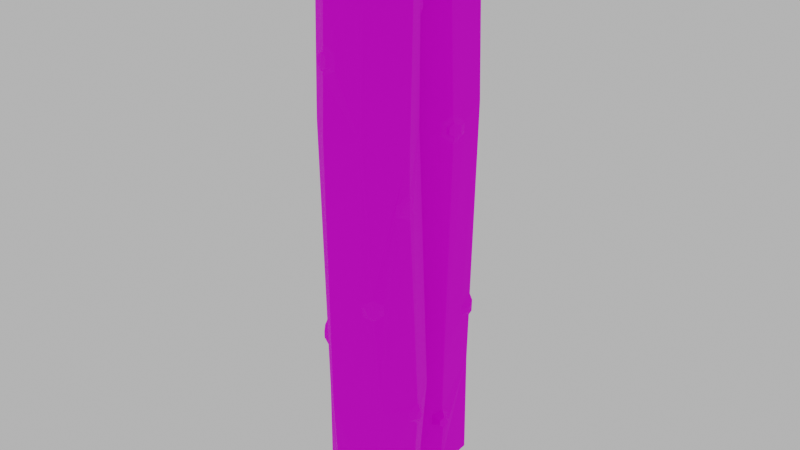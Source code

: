 # Source: Modular_Wood_Log_Columns_Joint.blend  (saved by Blender 2.92.15; exported with 4.5.12 LTS)
import bpy
from mathutils import Matrix  # noqa: F401  (used for matrix-valued properties, if any)

bpy.ops.wm.read_factory_settings(use_empty=True)
scene = bpy.context.scene
scene.name = 'Scene'

# ---- collections
col_collection = bpy.data.collections.new('Collection'); scene.collection.children.link(col_collection)

# ---- images (referenced by path relative to the original .blend; pixels are not part of the script)
import os
ASSET_DIR = os.environ.get("B2B_ASSET_DIR", "")  # directory of the original .blend (textures are referenced by path, not embedded)
HERE = os.path.dirname(os.path.abspath(__file__))  # packed textures are extracted next to this script under _unpacked/

def load_image(name, relpath, width, height, colorspace="sRGB"):
    """Load a texture the original file referenced (path relative to the .blend, or extracted next to this script)."""
    p = next((c for c in (os.path.join(HERE, relpath), os.path.join(ASSET_DIR, relpath)) if relpath and os.path.exists(c)), "")
    if p:
        img = bpy.data.images.load(p, check_existing=True)
        img.name = name
    else:  # same state as the original file: an image datablock whose file is absent (Cycles renders it pink)
        img = bpy.data.images.new(name, width, height)
        img.source = "FILE"
        img.filepath = "//" + (relpath or name)
    img.colorspace_settings.name = colorspace
    return img
img_922f145fcca2d4dd87186af3a90c8d3a_jpg = load_image('922f145fcca2d4dd87186af3a90c8d3a.jpg', '922f145fcca2d4dd87186af3a90c8d3a.jpg', 1024, 1024, 'sRGB')
img_mytree_pinus_rings_png_001 = load_image('MyTree_Pinus_Rings.png.001', 'MyTree_Pinus_Rings.png', 1024, 1024, 'sRGB')

# ---- materials (node trees are filled in below, after node groups)
mat_enviroment__tree_01_bark_001 = bpy.data.materials.new('[Enviroment] Tree_01_Bark.001')
mat_enviroment__tree_01_bark_001.use_transparent_shadow = False
mat_enviroment__tree_01_woodrings_001 = bpy.data.materials.new('[Enviroment] Tree_01_WoodRings.001')
mat_enviroment__tree_01_woodrings_001.use_transparent_shadow = False

# ---- material node trees
mat_enviroment__tree_01_bark_001.use_nodes = True; mat_enviroment__tree_01_bark_001.node_tree.nodes.clear()
_N = mat_enviroment__tree_01_bark_001.node_tree.nodes; _L = mat_enviroment__tree_01_bark_001.node_tree.links
n0 = _N.new('ShaderNodeBsdfPrincipled'); n0.name = 'Principled BSDF'; n0.location = (10, 300)
n0.distribution = 'GGX'
n0.subsurface_method = 'BURLEY'
n0.inputs[2].default_value = 1.0
n0.inputs[3].default_value = 1.45
n0.inputs[13].default_value = 0.1955
n0.inputs[19].default_value = 0.1239
n0.inputs[20].default_value = 1.0
n0.inputs[27].default_value = (0.0, 0.0, 0.0, 1.0)
n0.inputs[28].default_value = 1.0
n1 = _N.new('ShaderNodeOutputMaterial'); n1.name = 'Material Output'; n1.location = (300, 300)
n2 = _N.new('ShaderNodeTexImage'); n2.name = 'Image Texture'; n2.location = (-327, 296)
n2.image = img_922f145fcca2d4dd87186af3a90c8d3a_jpg
_L.new(n0.outputs[0], n1.inputs[0])
_L.new(n2.outputs[0], n0.inputs[0])
n1.is_active_output = True
mat_enviroment__tree_01_woodrings_001.use_nodes = True; mat_enviroment__tree_01_woodrings_001.node_tree.nodes.clear()
_N = mat_enviroment__tree_01_woodrings_001.node_tree.nodes; _L = mat_enviroment__tree_01_woodrings_001.node_tree.links
n0 = _N.new('ShaderNodeBsdfPrincipled'); n0.name = 'Principled BSDF'; n0.location = (10, 300)
n0.distribution = 'GGX'
n0.subsurface_method = 'BURLEY'
n0.inputs[2].default_value = 1.0
n0.inputs[3].default_value = 1.45
n0.inputs[13].default_value = 0.0
n0.inputs[19].default_value = 0.25
n0.inputs[20].default_value = 0.5709
n0.inputs[27].default_value = (0.0, 0.0, 0.0, 1.0)
n0.inputs[28].default_value = 1.0
n1 = _N.new('ShaderNodeOutputMaterial'); n1.name = 'Material Output'; n1.location = (300, 300)
n2 = _N.new('ShaderNodeTexImage'); n2.name = 'Image Texture'; n2.location = (-381, 242)
n2.image = img_mytree_pinus_rings_png_001
_L.new(n0.outputs[0], n1.inputs[0])
_L.new(n2.outputs[0], n0.inputs[0])
n1.is_active_output = True

# ---- world
world_world = bpy.data.worlds.new('World'); scene.world = world_world
world_world.use_nodes = True; world_world.node_tree.nodes.clear()
_N = world_world.node_tree.nodes; _L = world_world.node_tree.links
n0 = _N.new('ShaderNodeOutputWorld'); n0.name = 'World Output'; n0.location = (300, 300)
n1 = _N.new('ShaderNodeBackground'); n1.name = 'Background'; n1.location = (10, 300)
n1.inputs[0].default_value = (0.5277, 0.5277, 0.5277, 1.0)
_L.new(n1.outputs[0], n0.inputs[0])
n0.is_active_output = True
world_world.color = (0.05088, 0.05088, 0.05088)
world_world.use_sun_shadow = False
world_world.sun_shadow_jitter_overblur = 0.0

# ---- meshes
me_circle_011 = bpy.data.meshes.new('Circle.011')
me_circle_011.from_pydata([(-0.1937, -0.3425, -2.392), (-0.038, -0.4844, -2.352), (0.2211, -0.4129, -2.331), (0.3059, -0.226, -2.333), (0.2179, -0.04143, -2.341), (-0.008883, 0.01034, -2.326), (-0.199, -0.1272, -2.348), (-0.2263, -0.3407, -0.8785), (-0.03327, -0.5022, -0.885), (0.1561, -0.4579, -0.8704), (0.2544, -0.2334, -0.9314), (0.1546, -0.04356, -0.9104), (-0.05666, -0.003997, -0.9066), (-0.2175, -0.1368, -0.8948), (-0.02048, -0.4789, -2.739), (-0.02554, -0.4849, -2.863), (0.03426, -0.4713, -2.827), (0.0368, -0.4684, -2.767), (-0.05908, -0.452, -2.779), (-0.06084, -0.4548, -2.829), (-0.2024, -0.1297, -2.745), (-0.1949, -0.1283, -2.628), (-0.2017, -0.179, -2.723), (-0.1985, -0.1813, -2.671), (-0.1529, -0.09277, -2.664), (-0.1552, -0.09198, -2.727), (0.3064, -0.229, -2.454), (0.2883, -0.1828, -2.423), (0.2899, -0.1833, -2.367), (0.2922, -0.27, -2.365), (0.2889, -0.2776, -2.426), (0.1905, -0.4327, -1.677), (0.1951, -0.4297, -1.794), (0.2206, -0.3814, -1.77), (0.2179, -0.3841, -1.71), (0.1309, -0.4517, -1.716), (0.1426, -0.447, -1.778), (-0.2031, -0.3405, -1.979), (-0.2013, -0.3406, -2.112), (-0.1591, -0.3839, -2.021), (-0.1552, -0.3869, -2.089), (-0.2048, -0.2707, -2.082), (-0.2062, -0.2614, -2.032), (-0.04874, -0.003922, -1.476), (-0.04276, -0.002221, -1.597), (-0.09374, -0.04076, -1.583), (-0.09006, -0.03822, -1.521), (0.01475, -0.008463, -1.508), (0.0264, -0.00908, -1.572), (0.2602, -0.237, -1.3), (0.2568, -0.2378, -1.163), (0.2412, -0.1881, -1.274), (0.2379, -0.1838, -1.201), (0.2328, -0.3069, -1.206), (0.2334, -0.3088, -1.265), (-0.2186, -0.1416, -1.043), (-0.1741, -0.09967, -1.002), (-0.1763, -0.1011, -0.9374), (-0.225, -0.2227, -0.9458), (-0.2238, -0.2211, -1.016), (0.1599, -0.04563, -0.2623), (0.1553, -0.04416, -0.3769), (0.101, -0.03124, -0.3), (0.09346, -0.02952, -0.3543), (0.1862, -0.08586, -0.3447), (0.1882, -0.08684, -0.2972), (-0.02805, -0.4876, -0.442), (-0.03138, -0.491, -0.5884), (0.03078, -0.4813, -0.4714), (0.03517, -0.484, -0.551), (-0.09527, -0.4404, -0.5551), (-0.09963, -0.435, -0.4882), (-0.03292, -0.4863, -0.4663), (0.009388, -0.4875, -0.4851), (0.01284, -0.4912, -0.5397), (-0.03529, -0.4903, -0.5643), (-0.07898, -0.4588, -0.5426), (-0.08199, -0.455, -0.4966), (-0.03576, -0.4929, -0.4743), (-0.005067, -0.5013, -0.492), (-0.002144, -0.5046, -0.5339), (-0.03784, -0.4965, -0.5565), (-0.07484, -0.4789, -0.5361), (-0.07721, -0.4761, -0.5011), (-0.2221, -0.144, -1.019), (-0.1965, -0.1132, -0.9922), (-0.1982, -0.114, -0.95), (-0.2219, -0.1386, -0.9224), (-0.2321, -0.194, -0.9557), (-0.231, -0.1931, -1.001), (-0.2263, -0.1426, -1.011), (-0.2108, -0.1166, -0.9882), (-0.2121, -0.1173, -0.9551), (-0.2263, -0.1382, -0.9316), (-0.2389, -0.1805, -0.9598), (-0.2379, -0.18, -0.9953), (0.1615, -0.03705, -0.2874), (0.1309, -0.02499, -0.3107), (0.1266, -0.02407, -0.3402), (0.1576, -0.03686, -0.3553), (0.1793, -0.05571, -0.3348), (0.1808, -0.05578, -0.3091), (0.2635, -0.2405, -1.277), (0.2576, -0.2101, -1.258), (0.2565, -0.2077, -1.215), (0.2619, -0.2407, -1.189), (0.2539, -0.2831, -1.218), (0.2543, -0.2843, -1.253), (0.1987, -0.4368, -1.772), (0.2167, -0.4145, -1.756), (0.2151, -0.4158, -1.724), (0.1956, -0.4391, -1.704), (0.1667, -0.4539, -1.727), (0.1721, -0.4508, -1.761), (-0.2168, -0.3443, -2.014), (-0.1996, -0.3692, -2.037), (-0.1979, -0.371, -2.07), (-0.2155, -0.3445, -2.085), (-0.2235, -0.311, -2.067), (-0.2248, -0.3071, -2.043), (-0.04949, 0.01581, -1.569), (-0.07337, 0.004278, -1.56), (-0.07143, 0.005211, -1.533), (-0.05322, 0.01425, -1.511), (-0.02337, 0.01785, -1.528), (-0.01857, 0.01876, -1.555), (0.3261, -0.2278, -2.425), (0.3214, -0.2048, -2.407), (0.321, -0.2049, -2.381), (0.3243, -0.2263, -2.363), (0.3223, -0.2491, -2.38), (0.3224, -0.2525, -2.409), (-0.02711, -0.5101, -2.832), (0.002843, -0.5097, -2.811), (0.004211, -0.5082, -2.784), (-0.0245, -0.5065, -2.767), (-0.04617, -0.4994, -2.789), (-0.04708, -0.5006, -2.812), (-0.2262, -0.1147, -2.717), (-0.2316, -0.1363, -2.704), (-0.2304, -0.1368, -2.682), (-0.2223, -0.114, -2.66), (-0.208, -0.0935, -2.679), (-0.2091, -0.09274, -2.706), (0.02878, -0.3335, 0.1159), (-0.04628, -0.1823, 0.1159), (-0.03885, -0.1678, 0.1159), (0.1305, -0.3292, 0.1159), (0.08246, -0.1449, 0.1159), (0.02041, -0.3453, -3.116), (0.1578, -0.3294, -3.106), (-0.05477, -0.1934, -3.121), (0.0946, -0.1754, -3.111), (0.05865, -0.1649, -3.113), (-0.06562, -0.1897, -3.118), (-0.1425, -0.3083, 0.07469), (-0.2028, -0.3369, 0.004872), (0.1308, -0.3932, 0.1025), (0.1742, -0.4439, 0.0359), (-0.01645, -0.4839, 0.0081), (0.001906, -0.4204, 0.08344), (-0.08943, -0.4259, 0.023), (-0.03766, -0.3893, 0.09148), (-0.1985, -0.2621, 0.01569), (-0.1377, -0.2292, 0.0861), (-0.1339, -0.15, 0.07005), (-0.1917, -0.1244, -0.01217), (-0.08522, -0.03359, 0.01419), (-0.0654, -0.09134, 0.08703), (-0.03605, -0.06614, 0.08007), (-0.04964, -0.003314, 0.005759), (0.1991, -0.3903, 0.0565), (0.1513, -0.3492, 0.1194), (0.2714, -0.2293, 0.01104), (0.2068, -0.2277, 0.08491), (0.1691, -0.04772, 0.02179), (0.1355, -0.1019, 0.09246), (0.1366, -0.04096, 0.03179), (0.1094, -0.09643, 0.1005), (-0.1405, -0.3128, -3.072), (-0.2028, -0.3369, -2.995), (-0.08943, -0.4259, -2.977), (-0.02099, -0.428, -3.087), (0.1367, -0.3771, -3.09), (0.1742, -0.4439, -2.964), (-0.01645, -0.4839, -2.992), (-0.02554, -0.4245, -3.09), (0.1991, -0.3903, -2.944), (0.1599, -0.3311, -3.105), (0.2069, -0.23, -3.056), (0.2714, -0.2293, -2.989), (-0.02939, -0.07191, -3.059), (-0.04964, -0.003314, -2.994), (0.2094, -0.1192, -2.982), (0.1606, -0.1348, -3.063), (0.1691, -0.04772, -2.978), (0.1524, -0.1187, -3.053), (0.0199, -0.01737, -2.985), (0.01034, -0.08217, -3.067), (-0.1985, -0.2621, -2.984), (-0.1463, -0.2542, -3.082), (-0.1917, -0.1244, -3.012), (-0.1559, -0.1597, -3.057), (-0.08522, -0.03359, -2.986), (-0.1045, -0.1246, -3.082)], [], [(4, 11, 10, 50, 52, 51, 49, 3), (8, 1, 2, 32, 36, 35, 31, 9), (6, 0, 38, 41, 42, 37, 7, 13, 58, 59, 55), (11, 4, 5, 44, 48, 47, 43, 12), (9, 31, 34, 33, 32, 2, 3, 49, 54, 53, 50, 10), (1, 8, 7, 37, 39, 40, 38, 0), (12, 43, 46, 45, 44, 5, 6, 55, 56, 57, 13), (64, 61, 99, 100), (71, 70, 76, 77), (55, 59, 89, 84), (54, 49, 102, 107), (36, 113, 112, 35), (46, 122, 121, 45), (41, 118, 119, 42), (24, 25, 143, 142), (16, 17, 134, 133), (27, 127, 126, 26), (77, 83, 78, 72), (69, 74, 75, 67), (68, 66, 72, 73), (71, 77, 72, 66), (70, 67, 75, 76), (69, 68, 73, 74), (81, 78, 83, 82), (75, 81, 82, 76), (74, 73, 79, 80), (76, 82, 83, 77), (74, 80, 81, 75), (73, 72, 78, 79), (84, 89, 95, 90), (58, 13, 87, 88), (56, 85, 86, 57), (58, 88, 89, 59), (57, 86, 87, 13), (56, 55, 84, 85), (90, 95, 94, 93), (88, 87, 93, 94), (85, 91, 92, 86), (88, 94, 95, 89), (86, 92, 93, 87), (85, 84, 90, 91), (96, 101, 100, 99), (62, 97, 98, 63), (64, 100, 101, 65), (61, 63, 98, 99), (62, 60, 96, 97), (65, 101, 96, 60), (102, 105, 106, 107), (53, 106, 105, 50), (52, 104, 103, 51), (53, 54, 107, 106), (52, 50, 105, 104), (51, 103, 102, 49), (108, 111, 112, 113), (34, 31, 111, 110), (32, 33, 109, 108), (32, 108, 113, 36), (35, 112, 111, 31), (34, 110, 109, 33), (117, 114, 119, 118), (38, 40, 116, 117), (39, 37, 114, 115), (42, 119, 114, 37), (38, 117, 118, 41), (39, 115, 116, 40), (120, 123, 124, 125), (47, 48, 125, 124), (46, 43, 123, 122), (44, 45, 121, 120), (44, 120, 125, 48), (47, 124, 123, 43), (126, 129, 130, 131), (30, 26, 126, 131), (29, 130, 129, 3), (28, 128, 127, 27), (29, 30, 131, 130), (28, 3, 129, 128), (132, 135, 136, 137), (18, 19, 137, 136), (17, 14, 135, 134), (16, 133, 132, 15), (19, 15, 132, 137), (18, 136, 135, 14), (138, 141, 142, 143), (23, 21, 141, 140), (20, 22, 139, 138), (20, 138, 143, 25), (24, 142, 141, 21), (23, 140, 139, 22), (111, 108, 109, 110), (117, 116, 115, 114), (129, 126, 127, 128), (135, 132, 133, 134), (141, 138, 139, 140), (123, 120, 121, 122), (105, 102, 103, 104), (90, 93, 92, 91), (99, 98, 97, 96), (81, 80, 79, 78), (164, 155, 162, 144, 145), (158, 9, 10, 173, 171), (156, 7, 8, 67, 70, 71, 66, 159, 161), (162, 160, 157, 172, 147, 144), (12, 13, 166, 167, 170), (168, 146, 148, 178, 169), (10, 11, 61, 64, 65, 60, 175, 173), (8, 9, 158, 159, 66, 68, 69, 67), (168, 165, 164, 145, 146), (60, 62, 63, 61, 11, 12, 170, 177, 175), (147, 172, 174, 176, 178, 148), (148, 146, 145, 144, 147), (151, 149, 182, 179, 200, 154), (29, 3, 2, 184, 187, 190, 26, 30), (2, 1, 14, 17, 16, 15, 185, 184), (150, 152, 194, 189, 188), (154, 200, 202, 204), (201, 20, 25, 24, 21, 6, 5, 192, 203), (195, 4, 3, 28, 27, 26, 190, 193), (151, 154, 204, 191, 198, 153), (149, 151, 153, 152, 150), (185, 15, 19, 18, 14, 1, 0, 180, 181), (197, 192, 5, 4, 195), (183, 186, 182, 149, 150, 188), (194, 152, 153, 198, 196), (161, 159, 160, 162), (159, 158, 157, 160), (156, 161, 162, 155), (166, 163, 164, 165), (155, 164, 163, 156), (170, 167, 168, 169), (167, 166, 165, 168), (171, 173, 174, 172), (173, 175, 176, 174), (175, 177, 178, 176), (158, 171, 172, 157), (177, 170, 169, 178), (13, 7, 156, 163, 166), (184, 185, 186, 183), (185, 181, 182, 186), (181, 180, 179, 182), (190, 187, 188, 189), (187, 184, 183, 188), (197, 195, 196, 198), (195, 193, 194, 196), (189, 194, 193, 190), (192, 197, 198, 191), (199, 201, 202, 200), (201, 203, 204, 202), (200, 179, 180, 199), (191, 204, 203, 192), (180, 0, 6, 21, 23, 22, 20, 201, 199)])
me_circle_011.polygons.foreach_set('material_index', [0, 0, 0, 0, 0, 0, 0, 1, 1, 1, 1, 1, 1, 1, 1, 1, 1, 1, 1, 1, 1, 1, 1, 1, 1, 1, 1, 1, 1, 1, 1, 1, 1, 1, 1, 1, 1, 1, 1, 1, 1, 1, 1, 1, 1, 1, 1, 1, 1, 1, 1, 1, 1, 1, 1, 1, 1, 1, 1, 1, 1, 1, 1, 1, 1, 1, 1, 1, 1, 1, 1, 1, 1, 1, 1, 1, 1, 1, 1, 1, 1, 1, 1, 1, 1, 1, 1, 1, 1, 1, 1, 1, 1, 1, 1, 1, 1, 1, 1, 1, 0, 0, 1, 0, 1, 0, 0, 1, 0, 1, 1, 1, 0, 0, 1, 1, 0, 0, 1, 1, 0, 0, 1, 1, 1, 1, 1, 1, 1, 1, 1, 1, 1, 1, 1, 1, 0, 1, 1, 1, 1, 1, 1, 1, 1, 1, 1, 1, 1, 1, 0])
_uv = me_circle_011.uv_layers.new(name='UVMap')
_uv.uv.foreach_set('vector', [0.7758, 1.6, 0.7758, -0.9208, 0.99, -0.9208, 0.99, -0.4931, 0.9289, -0.4439, 0.9341, -0.3496, 0.99, -0.3151, 0.99, 1.6, -0.1567, -0.9208, -0.1567, 1.599, -0.3953, 1.599, -0.3953, 0.6666, -0.3497, 0.6382, -0.3367, 0.5548, -0.3953, 0.4994, -0.3953, -0.9208, 0.3119, 1.599, 0.08166, 1.599, 0.08166, 1.166, 0.146, 1.119, 0.1568, 1.053, 0.08166, 0.9763, 0.08166, -0.9208, 0.3119, -0.9208, 0.2357, -0.8596, 0.236, -0.7675, 0.3119, -0.7257, 0.7758, -0.9208, 0.7758, 1.6, 0.5197, 1.6, 0.5197, 0.4149, 0.6003, 0.3786, 0.5896, 0.2927, 0.5197, 0.2449, 0.5197, -0.9208, -0.3953, -0.9208, -0.3953, 0.4994, -0.4568, 0.5465, -0.4605, 0.6276, -0.3953, 0.6666, -0.3953, 1.599, -0.638, 1.607, -0.638, -0.342, -0.5234, -0.3857, -0.5239, -0.4619, -0.638, -0.5188, -0.638, -0.9208, -0.1567, 1.599, -0.1567, -0.9208, 0.08166, -0.9208, 0.08166, 0.9763, 0.01296, 1.035, 0.00605, 1.127, 0.08166, 1.166, 0.08166, 1.599, 0.5197, -0.9208, 0.5197, 0.2449, 0.4688, 0.307, 0.4617, 0.3939, 0.5197, 0.4149, 0.5197, 1.6, 0.3119, 1.599, 0.3119, -0.7257, 0.3774, -0.7831, 0.3753, -0.8694, 0.3119, -0.9208, 0.4359, 0.4814, 0.4906, 0.4505, 0.4914, 0.4679, 0.4567, 0.4873, 0.4331, 0.5298, 0.4393, 0.4786, 0.4555, 0.4867, 0.4516, 0.5228, 0.4877, 0.4283, 0.5651, 0.4652, 0.5484, 0.4725, 0.4924, 0.4501, 0.4201, 0.4768, 0.4986, 0.4349, 0.4947, 0.4571, 0.4414, 0.4842, 0.3975, 0.4475, 0.4317, 0.4696, 0.4177, 0.5297, 0.3731, 0.5489, 0.6099, 0.5541, 0.5436, 0.5305, 0.5337, 0.4545, 0.591, 0.4089, 0.4169, 0.4782, 0.4436, 0.4898, 0.4384, 0.5176, 0.4078, 0.5279, 0.4069, 0.5363, 0.4071, 0.4602, 0.4402, 0.4762, 0.4408, 0.518, 0.5815, 0.4663, 0.5876, 0.5433, 0.5551, 0.5225, 0.5517, 0.4787, 0.5603, 0.4684, 0.5298, 0.482, 0.4863, 0.4589, 0.4838, 0.4288, 0.4516, 0.5228, 0.4599, 0.5184, 0.5, 0.541, 0.5007, 0.5479, 0.552, 0.481, 0.5376, 0.4883, 0.4982, 0.4683, 0.5011, 0.4504, 0.5519, 0.5434, 0.5058, 0.5693, 0.5007, 0.5479, 0.536, 0.532, 0.4331, 0.5298, 0.4516, 0.5228, 0.5007, 0.5479, 0.5058, 0.5693, 0.4393, 0.4786, 0.5011, 0.4504, 0.4982, 0.4683, 0.4555, 0.4867, 0.552, 0.481, 0.5519, 0.5434, 0.536, 0.532, 0.5376, 0.4883, 0.4979, 0.4735, 0.5, 0.541, 0.4599, 0.5184, 0.4629, 0.4901, 0.4982, 0.4683, 0.4979, 0.4735, 0.4629, 0.4901, 0.4555, 0.4867, 0.5376, 0.4883, 0.536, 0.532, 0.5283, 0.5259, 0.5302, 0.4914, 0.4555, 0.4867, 0.4629, 0.4901, 0.4599, 0.5184, 0.4516, 0.5228, 0.5376, 0.4883, 0.5302, 0.4914, 0.4979, 0.4735, 0.4982, 0.4683, 0.536, 0.532, 0.5007, 0.5479, 0.5, 0.541, 0.5283, 0.5259, 0.4924, 0.4501, 0.5484, 0.4725, 0.5423, 0.4747, 0.4936, 0.4561, 0.5716, 0.5264, 0.4786, 0.5864, 0.4847, 0.553, 0.5525, 0.516, 0.4165, 0.471, 0.4411, 0.4775, 0.4402, 0.5212, 0.4135, 0.5348, 0.5716, 0.5264, 0.5525, 0.516, 0.5484, 0.4725, 0.5651, 0.4652, 0.4135, 0.5348, 0.4402, 0.5212, 0.4847, 0.553, 0.4786, 0.5864, 0.4165, 0.471, 0.4877, 0.4283, 0.4924, 0.4501, 0.4411, 0.4775, 0.4936, 0.4561, 0.5423, 0.4747, 0.5453, 0.5108, 0.4874, 0.5423, 0.5525, 0.516, 0.4847, 0.553, 0.4874, 0.5423, 0.5453, 0.5108, 0.4411, 0.4775, 0.4521, 0.4789, 0.4518, 0.5149, 0.4402, 0.5212, 0.5525, 0.516, 0.5453, 0.5108, 0.5423, 0.4747, 0.5484, 0.4725, 0.4402, 0.5212, 0.4518, 0.5149, 0.4874, 0.5423, 0.4847, 0.553, 0.4411, 0.4775, 0.4924, 0.4501, 0.4936, 0.4561, 0.4521, 0.4789, 0.4815, 0.5395, 0.4515, 0.5145, 0.4567, 0.4873, 0.4914, 0.4679, 0.538, 0.5276, 0.5201, 0.5148, 0.5252, 0.4862, 0.5445, 0.4805, 0.4359, 0.4814, 0.4567, 0.4873, 0.4515, 0.5145, 0.4257, 0.529, 0.4906, 0.4505, 0.5445, 0.4805, 0.5252, 0.4862, 0.4914, 0.4679, 0.538, 0.5276, 0.4749, 0.5692, 0.4815, 0.5395, 0.5201, 0.5148, 0.4257, 0.529, 0.4515, 0.5145, 0.4815, 0.5395, 0.4749, 0.5692, 0.4947, 0.4571, 0.4959, 0.551, 0.4422, 0.5192, 0.4414, 0.4842, 0.4204, 0.5302, 0.4422, 0.5192, 0.4959, 0.551, 0.5003, 0.5799, 0.565, 0.5362, 0.5388, 0.5229, 0.5338, 0.4767, 0.5564, 0.4651, 0.4204, 0.5302, 0.4201, 0.4768, 0.4414, 0.4842, 0.4422, 0.5192, 0.565, 0.5362, 0.5003, 0.5799, 0.4959, 0.551, 0.5388, 0.5229, 0.5564, 0.4651, 0.5338, 0.4767, 0.4947, 0.4571, 0.4986, 0.4349, 0.4935, 0.4479, 0.4847, 0.5742, 0.4177, 0.5297, 0.4317, 0.4696, 0.5771, 0.5579, 0.4841, 0.6218, 0.4847, 0.5742, 0.5453, 0.5359, 0.4964, 0.4127, 0.5822, 0.4646, 0.5491, 0.4796, 0.4935, 0.4479, 0.4964, 0.4127, 0.4935, 0.4479, 0.4317, 0.4696, 0.3975, 0.4475, 0.3731, 0.5489, 0.4177, 0.5297, 0.4847, 0.5742, 0.4841, 0.6218, 0.5771, 0.5579, 0.5453, 0.5359, 0.5491, 0.4796, 0.5822, 0.4646, 0.4889, 0.4669, 0.4881, 0.5541, 0.4384, 0.5176, 0.4436, 0.4898, 0.4914, 0.44, 0.5574, 0.4723, 0.5299, 0.4859, 0.4889, 0.4669, 0.5531, 0.5391, 0.4905, 0.5895, 0.4881, 0.5541, 0.527, 0.5247, 0.4078, 0.5279, 0.4384, 0.5176, 0.4881, 0.5541, 0.4905, 0.5895, 0.4914, 0.44, 0.4889, 0.4669, 0.4436, 0.4898, 0.4169, 0.4782, 0.5531, 0.5391, 0.527, 0.5247, 0.5299, 0.4859, 0.5574, 0.4723, 0.4662, 0.4285, 0.4869, 0.5989, 0.3802, 0.5442, 0.3807, 0.4632, 0.3326, 0.6059, 0.3108, 0.4297, 0.3807, 0.4632, 0.3802, 0.5442, 0.6099, 0.5541, 0.4801, 0.6741, 0.4869, 0.5989, 0.5436, 0.5305, 0.4488, 0.353, 0.591, 0.4089, 0.5337, 0.4545, 0.4662, 0.4285, 0.4488, 0.353, 0.4662, 0.4285, 0.3807, 0.4632, 0.3108, 0.4297, 0.3326, 0.6059, 0.3802, 0.5442, 0.4869, 0.5989, 0.4801, 0.6741, 0.4863, 0.4589, 0.4915, 0.5436, 0.4494, 0.5188, 0.4429, 0.4811, 0.4114, 0.4676, 0.4838, 0.4288, 0.4863, 0.4589, 0.4429, 0.4811, 0.4218, 0.5367, 0.4494, 0.5188, 0.4915, 0.5436, 0.4932, 0.5811, 0.5637, 0.5359, 0.5311, 0.5179, 0.5298, 0.482, 0.5603, 0.4684, 0.4218, 0.5367, 0.4114, 0.4676, 0.4429, 0.4811, 0.4494, 0.5188, 0.5637, 0.5359, 0.4932, 0.5811, 0.4915, 0.5436, 0.5311, 0.5179, 0.4861, 0.4451, 0.4913, 0.5504, 0.4411, 0.5139, 0.4397, 0.4776, 0.4138, 0.5282, 0.4124, 0.4648, 0.4397, 0.4776, 0.4411, 0.5139, 0.5876, 0.5433, 0.4896, 0.5876, 0.4913, 0.5504, 0.5551, 0.5225, 0.5815, 0.4663, 0.5517, 0.4787, 0.4861, 0.4451, 0.4807, 0.4124, 0.4124, 0.4648, 0.4807, 0.4124, 0.4861, 0.4451, 0.4397, 0.4776, 0.4138, 0.5282, 0.4411, 0.5139, 0.4913, 0.5504, 0.4896, 0.5876, 0.4975, 0.4559, 0.4925, 0.5488, 0.4408, 0.518, 0.4402, 0.4762, 0.5682, 0.5289, 0.4898, 0.588, 0.4925, 0.5488, 0.5425, 0.5136, 0.498, 0.4267, 0.568, 0.4629, 0.5428, 0.4782, 0.4975, 0.4559, 0.498, 0.4267, 0.4975, 0.4559, 0.4402, 0.4762, 0.4071, 0.4602, 0.4069, 0.5363, 0.4408, 0.518, 0.4925, 0.5488, 0.4898, 0.588, 0.5682, 0.5289, 0.5425, 0.5136, 0.5428, 0.4782, 0.568, 0.4629, 0.4847, 0.5742, 0.4935, 0.4479, 0.5491, 0.4796, 0.5453, 0.5359, 0.4889, 0.4669, 0.5299, 0.4859, 0.527, 0.5247, 0.4881, 0.5541, 0.4915, 0.5436, 0.4863, 0.4589, 0.5298, 0.482, 0.5311, 0.5179, 0.4913, 0.5504, 0.4861, 0.4451, 0.5517, 0.4787, 0.5551, 0.5225, 0.4925, 0.5488, 0.4975, 0.4559, 0.5428, 0.4782, 0.5425, 0.5136, 0.4869, 0.5989, 0.4662, 0.4285, 0.5337, 0.4545, 0.5436, 0.5305, 0.4959, 0.551, 0.4947, 0.4571, 0.5338, 0.4767, 0.5388, 0.5229, 0.4936, 0.4561, 0.4874, 0.5423, 0.4518, 0.5149, 0.4521, 0.4789, 0.4914, 0.4679, 0.5252, 0.4862, 0.5201, 0.5148, 0.4815, 0.5395, 0.4979, 0.4735, 0.5302, 0.4914, 0.5283, 0.5259, 0.5, 0.541, 0.5991, 0.6987, 0.5052, 0.7549, 0.3423, 0.6722, 0.3702, 0.5517, 0.601, 0.5518, -0.3953, -1.945, -0.3953, -0.9208, -0.638, -0.9208, -0.638, -1.945, -0.3857, -1.945, 0.08166, -1.945, 0.08166, -0.9208, -0.1567, -0.9208, -0.1567, -1.304, -0.04823, -1.352, -0.03962, -1.44, -0.1567, -1.509, -0.1567, -1.945, -0.0239, -1.945, 0.3423, 0.6722, 0.2802, 0.6413, 0.2352, 0.459, 0.2766, 0.4048, 0.3138, 0.4188, 0.3702, 0.5517, 0.5197, -0.9208, 0.3119, -0.9208, 0.3119, -1.945, 0.494, -1.945, 0.5197, -1.945, 0.724, 0.5185, 0.6143, 0.533, 0.5687, 0.3632, 0.6116, 0.298, 0.737, 0.4649, 0.99, -0.9208, 0.7758, -0.9208, 0.7758, -1.409, 0.8131, -1.456, 0.8158, -1.519, 0.7758, -1.568, 0.7758, -1.945, 0.99, -1.945, -0.1567, -0.9208, -0.3953, -0.9208, -0.3953, -1.945, -0.1567, -1.945, -0.1567, -1.509, -0.1879, -1.466, -0.195, -1.36, -0.1567, -1.304, 0.724, 0.5185, 0.6937, 0.6434, 0.5991, 0.6987, 0.601, 0.5518, 0.6143, 0.533, 0.7758, -1.568, 0.7048, -1.515, 0.6974, -1.443, 0.7758, -1.409, 0.7758, -0.9208, 0.5197, -0.9208, 0.5197, -1.945, 0.7394, -1.945, 0.7758, -1.945, 0.3138, 0.4188, 0.2766, 0.4048, 0.3917, 0.2566, 0.589, 0.2679, 0.6116, 0.298, 0.5687, 0.3632, 0.5687, 0.3632, 0.6143, 0.533, 0.601, 0.5518, 0.3702, 0.5517, 0.3138, 0.4188, 0.5917, 0.4336, 0.3431, 0.4336, 0.2601, 0.3284, 0.4885, 0.2486, 0.5695, 0.2782, 0.6035, 0.422, -0.638, 1.652, -0.638, 1.607, -0.3953, 1.599, -0.3953, 2.945, -0.5376, 2.945, -0.638, 2.945, -0.638, 1.763, -0.6113, 1.731, -0.3953, 1.599, -0.1567, 1.599, -0.1567, 2.752, -0.2505, 2.789, -0.2527, 2.867, -0.197, 2.918, -0.1991, 2.945, -0.3953, 2.945, 0.2743, 0.624, 0.5179, 0.6412, 0.5261, 0.7581, 0.3706, 0.7573, 0.2706, 0.6259, 0.6035, 0.422, 0.5695, 0.2782, 0.6988, 0.3293, 0.7127, 0.4169, 0.3119, 2.945, 0.3119, 2.405, 0.3426, 2.373, 0.3412, 2.288, 0.3119, 2.239, 0.3119, 1.599, 0.5197, 1.6, 0.5197, 2.945, 0.3848, 2.945, 0.7758, 2.945, 0.7758, 1.6, 0.99, 1.6, 0.9464, 1.675, 0.9447, 1.747, 0.99, 1.788, 0.99, 2.945, 0.8306, 2.945, 0.5917, 0.4336, 0.6035, 0.422, 0.7127, 0.4169, 0.732, 0.5512, 0.6931, 0.5957, 0.5551, 0.6009, 0.3431, 0.4336, 0.5917, 0.4336, 0.5551, 0.6009, 0.5179, 0.6412, 0.2743, 0.624, -0.1991, 2.945, -0.197, 2.918, -0.1507, 2.874, -0.1478, 2.807, -0.1567, 2.752, -0.1567, 1.599, 0.08166, 1.599, 0.08166, 2.945, -0.1941, 2.945, 0.5289, 2.945, 0.5197, 2.945, 0.5197, 1.6, 0.7758, 1.6, 0.7758, 2.945, 0.2247, 0.5671, 0.2678, 0.3245, 0.2601, 0.3284, 0.3431, 0.4336, 0.2743, 0.624, 0.2706, 0.6259, 0.5261, 0.7581, 0.5179, 0.6412, 0.5551, 0.6009, 0.6931, 0.5957, 0.5521, 0.7587, 0.3036, 0.8029, 0.1698, 0.7372, 0.2471, 0.6631, 0.3192, 0.6989, 0.1698, 0.7372, 0.09223, 0.4244, 0.1949, 0.4515, 0.2471, 0.6631, 0.5101, 0.9057, 0.3036, 0.8029, 0.3192, 0.6989, 0.5082, 0.795, 0.8043, 0.7326, 0.6133, 0.8442, 0.6173, 0.7297, 0.7271, 0.6655, 0.5082, 0.795, 0.6173, 0.7297, 0.6133, 0.8442, 0.5101, 0.9057, 0.8762, 0.4322, 0.8583, 0.5074, 0.7622, 0.5205, 0.7773, 0.4583, 0.8583, 0.5074, 0.8043, 0.7326, 0.7271, 0.6655, 0.7622, 0.5205, 0.1508, 0.3479, 0.3286, 0.1217, 0.3766, 0.2166, 0.2429, 0.3885, 0.3286, 0.1217, 0.6589, 0.1398, 0.6055, 0.2297, 0.3766, 0.2166, 0.6589, 0.1398, 0.6914, 0.1832, 0.6318, 0.2646, 0.6055, 0.2297, 0.09223, 0.4244, 0.1508, 0.3479, 0.2429, 0.3885, 0.1949, 0.4515, 0.6914, 0.1832, 0.8762, 0.4322, 0.7773, 0.4583, 0.6318, 0.2646, 0.3119, -0.9208, 0.08166, -0.9208, 0.08166, -1.945, 0.2045, -1.945, 0.3119, -1.945, 0.09678, 0.6083, 0.165, 0.2347, 0.2299, 0.2923, 0.179, 0.5785, 0.165, 0.2347, 0.1718, 0.233, 0.2208, 0.2969, 0.2299, 0.2923, 0.1718, 0.233, 0.4816, 0.1263, 0.4903, 0.2027, 0.2208, 0.2969, 0.3054, 0.8792, 0.1584, 0.6862, 0.2332, 0.6478, 0.3513, 0.803, 0.1584, 0.6862, 0.09678, 0.6083, 0.179, 0.5785, 0.2332, 0.6478, 0.8304, 0.6041, 0.5924, 0.8815, 0.5654, 0.8046, 0.7317, 0.6123, 0.5924, 0.8815, 0.5366, 0.8798, 0.5347, 0.8038, 0.5654, 0.8046, 0.3513, 0.803, 0.5347, 0.8038, 0.5366, 0.8798, 0.3054, 0.8792, 0.8519, 0.5799, 0.8304, 0.6041, 0.7317, 0.6123, 0.7776, 0.5598, 0.555, 0.1541, 0.8034, 0.2544, 0.7384, 0.2979, 0.5859, 0.2377, 0.8034, 0.2544, 0.828, 0.4075, 0.7548, 0.4013, 0.7384, 0.2979, 0.5859, 0.2377, 0.4903, 0.2027, 0.4816, 0.1263, 0.555, 0.1541, 0.7776, 0.5598, 0.7548, 0.4013, 0.828, 0.4075, 0.8519, 0.5799, 0.08166, 2.945, 0.08166, 1.599, 0.3119, 1.599, 0.3119, 2.239, 0.2324, 2.299, 0.2344, 2.369, 0.3119, 2.405, 0.3119, 2.945, 0.09133, 2.945])
me_circle_011.materials.append(mat_enviroment__tree_01_bark_001)
me_circle_011.materials.append(mat_enviroment__tree_01_woodrings_001)
me_circle_011.use_remesh_fix_poles = True
me_circle_011.use_remesh_preserve_attributes = False
me_circle_011.use_mirror_vertex_groups = False
me_circle_011.update()
me_circle_012 = bpy.data.meshes.new('Circle.012')
me_circle_012.from_pydata([(0.1937, 0.3425, -2.392), (0.038, 0.4844, -2.352), (-0.2211, 0.4129, -2.331), (-0.3059, 0.226, -2.333), (-0.2179, 0.04143, -2.341), (0.008883, -0.01034, -2.326), (0.199, 0.1272, -2.348), (0.2263, 0.3407, -0.8785), (0.03327, 0.5022, -0.885), (-0.1561, 0.4579, -0.8704), (-0.2544, 0.2334, -0.9314), (-0.1546, 0.04356, -0.9104), (0.05666, 0.003997, -0.9066), (0.2175, 0.1368, -0.8948), (0.02048, 0.4789, -2.739), (0.02554, 0.4849, -2.863), (-0.03426, 0.4713, -2.827), (-0.0368, 0.4684, -2.767), (0.05908, 0.452, -2.779), (0.06084, 0.4548, -2.829), (0.2024, 0.1297, -2.745), (0.1949, 0.1283, -2.628), (0.2017, 0.179, -2.723), (0.1985, 0.1813, -2.671), (0.1529, 0.09277, -2.664), (0.1552, 0.09198, -2.727), (-0.3064, 0.229, -2.454), (-0.2883, 0.1828, -2.423), (-0.2899, 0.1833, -2.367), (-0.2922, 0.27, -2.365), (-0.2889, 0.2776, -2.426), (-0.1905, 0.4327, -1.677), (-0.1951, 0.4297, -1.794), (-0.2206, 0.3814, -1.77), (-0.2179, 0.3841, -1.71), (-0.1309, 0.4517, -1.716), (-0.1426, 0.447, -1.778), (0.2031, 0.3405, -1.979), (0.2013, 0.3406, -2.112), (0.1591, 0.3839, -2.021), (0.1552, 0.3869, -2.089), (0.2048, 0.2707, -2.082), (0.2062, 0.2614, -2.032), (0.04874, 0.003922, -1.476), (0.04276, 0.002221, -1.597), (0.09374, 0.04076, -1.583), (0.09006, 0.03822, -1.521), (-0.01475, 0.008463, -1.508), (-0.0264, 0.00908, -1.572), (-0.2602, 0.237, -1.3), (-0.2568, 0.2378, -1.163), (-0.2412, 0.1881, -1.274), (-0.2379, 0.1838, -1.201), (-0.2328, 0.3069, -1.206), (-0.2334, 0.3088, -1.265), (0.2186, 0.1416, -1.043), (0.1741, 0.09967, -1.002), (0.1763, 0.1011, -0.9374), (0.225, 0.2227, -0.9458), (0.2238, 0.2211, -1.016), (-0.1599, 0.04563, -0.2623), (-0.1553, 0.04416, -0.3769), (-0.101, 0.03124, -0.3), (-0.09346, 0.02952, -0.3543), (-0.1862, 0.08586, -0.3447), (-0.1882, 0.08684, -0.2972), (0.02805, 0.4876, -0.442), (0.03138, 0.491, -0.5884), (-0.03078, 0.4813, -0.4714), (-0.03517, 0.484, -0.551), (0.09527, 0.4404, -0.5551), (0.09963, 0.435, -0.4882), (0.03292, 0.4863, -0.4663), (-0.009388, 0.4875, -0.4851), (-0.01284, 0.4912, -0.5397), (0.03529, 0.4903, -0.5643), (0.07898, 0.4588, -0.5426), (0.08199, 0.455, -0.4966), (0.03576, 0.4929, -0.4743), (0.005067, 0.5013, -0.492), (0.002144, 0.5046, -0.5339), (0.03784, 0.4965, -0.5565), (0.07484, 0.4789, -0.5361), (0.07721, 0.4761, -0.5011), (0.2221, 0.144, -1.019), (0.1965, 0.1132, -0.9922), (0.1982, 0.114, -0.95), (0.2219, 0.1386, -0.9224), (0.2321, 0.194, -0.9557), (0.231, 0.1931, -1.001), (0.2263, 0.1426, -1.011), (0.2108, 0.1166, -0.9882), (0.2121, 0.1173, -0.9551), (0.2263, 0.1382, -0.9316), (0.2389, 0.1805, -0.9598), (0.2379, 0.18, -0.9953), (-0.1615, 0.03705, -0.2874), (-0.1309, 0.02499, -0.3107), (-0.1266, 0.02407, -0.3402), (-0.1576, 0.03686, -0.3553), (-0.1793, 0.05571, -0.3348), (-0.1808, 0.05578, -0.3091), (-0.2635, 0.2405, -1.277), (-0.2576, 0.2101, -1.258), (-0.2565, 0.2077, -1.215), (-0.2619, 0.2407, -1.189), (-0.2539, 0.2831, -1.218), (-0.2543, 0.2843, -1.253), (-0.1987, 0.4368, -1.772), (-0.2167, 0.4145, -1.756), (-0.2151, 0.4158, -1.724), (-0.1956, 0.4391, -1.704), (-0.1667, 0.4539, -1.727), (-0.1721, 0.4508, -1.761), (0.2168, 0.3443, -2.014), (0.1996, 0.3693, -2.037), (0.1979, 0.371, -2.07), (0.2155, 0.3445, -2.085), (0.2235, 0.311, -2.067), (0.2248, 0.3071, -2.043), (0.04949, -0.01581, -1.569), (0.07337, -0.004277, -1.56), (0.07143, -0.005211, -1.533), (0.05322, -0.01425, -1.511), (0.02337, -0.01785, -1.528), (0.01857, -0.01876, -1.555), (-0.3261, 0.2278, -2.425), (-0.3214, 0.2048, -2.407), (-0.321, 0.2049, -2.381), (-0.3243, 0.2263, -2.363), (-0.3223, 0.2491, -2.38), (-0.3224, 0.2525, -2.409), (0.02711, 0.5101, -2.832), (-0.002843, 0.5097, -2.811), (-0.004211, 0.5082, -2.784), (0.0245, 0.5065, -2.767), (0.04617, 0.4994, -2.789), (0.04708, 0.5006, -2.812), (0.2262, 0.1147, -2.717), (0.2316, 0.1363, -2.704), (0.2304, 0.1368, -2.682), (0.2223, 0.114, -2.66), (0.208, 0.0935, -2.679), (0.2091, 0.09274, -2.706), (-0.02878, 0.3335, 0.1159), (0.04628, 0.1823, 0.1159), (0.03885, 0.1678, 0.1159), (-0.1305, 0.3292, 0.1159), (-0.08246, 0.1449, 0.1159), (-0.02041, 0.3453, -3.116), (-0.1578, 0.3294, -3.106), (0.05477, 0.1934, -3.121), (-0.0946, 0.1754, -3.111), (-0.05865, 0.1649, -3.113), (0.06562, 0.1897, -3.118), (0.1425, 0.3083, 0.07469), (0.2028, 0.3369, 0.004872), (-0.1308, 0.3932, 0.1025), (-0.1742, 0.4439, 0.0359), (0.01645, 0.4839, 0.0081), (-0.001906, 0.4204, 0.08344), (0.08943, 0.4259, 0.023), (0.03766, 0.3893, 0.09148), (0.1985, 0.2621, 0.01569), (0.1377, 0.2292, 0.0861), (0.1339, 0.15, 0.07005), (0.1917, 0.1244, -0.01217), (0.08522, 0.03359, 0.01419), (0.0654, 0.09134, 0.08703), (0.03605, 0.06614, 0.08007), (0.04964, 0.003314, 0.005759), (-0.1991, 0.3903, 0.0565), (-0.1513, 0.3492, 0.1194), (-0.2714, 0.2293, 0.01104), (-0.2068, 0.2277, 0.08491), (-0.1691, 0.04772, 0.02179), (-0.1355, 0.1019, 0.09246), (-0.1366, 0.04096, 0.03179), (-0.1094, 0.09643, 0.1005), (0.1405, 0.3128, -3.072), (0.2028, 0.3369, -2.995), (0.08943, 0.4259, -2.977), (0.02099, 0.428, -3.087), (-0.1367, 0.3771, -3.09), (-0.1742, 0.4439, -2.964), (0.01645, 0.4839, -2.992), (0.02554, 0.4245, -3.09), (-0.1991, 0.3903, -2.944), (-0.1599, 0.3311, -3.105), (-0.2069, 0.23, -3.056), (-0.2714, 0.2293, -2.989), (0.02939, 0.07191, -3.059), (0.04964, 0.003314, -2.994), (-0.2094, 0.1192, -2.982), (-0.1606, 0.1348, -3.063), (-0.1691, 0.04772, -2.978), (-0.1524, 0.1187, -3.053), (-0.0199, 0.01737, -2.985), (-0.01034, 0.08217, -3.067), (0.1985, 0.2621, -2.984), (0.1463, 0.2542, -3.082), (0.1917, 0.1244, -3.012), (0.1559, 0.1597, -3.057), (0.08522, 0.03359, -2.986), (0.1045, 0.1246, -3.082)], [], [(4, 11, 10, 50, 52, 51, 49, 3), (8, 1, 2, 32, 36, 35, 31, 9), (6, 0, 38, 41, 42, 37, 7, 13, 58, 59, 55), (11, 4, 5, 44, 48, 47, 43, 12), (9, 31, 34, 33, 32, 2, 3, 49, 54, 53, 50, 10), (1, 8, 7, 37, 39, 40, 38, 0), (12, 43, 46, 45, 44, 5, 6, 55, 56, 57, 13), (64, 61, 99, 100), (71, 70, 76, 77), (55, 59, 89, 84), (54, 49, 102, 107), (36, 113, 112, 35), (46, 122, 121, 45), (41, 118, 119, 42), (24, 25, 143, 142), (16, 17, 134, 133), (27, 127, 126, 26), (77, 83, 78, 72), (69, 74, 75, 67), (68, 66, 72, 73), (71, 77, 72, 66), (70, 67, 75, 76), (69, 68, 73, 74), (81, 78, 83, 82), (75, 81, 82, 76), (74, 73, 79, 80), (76, 82, 83, 77), (74, 80, 81, 75), (73, 72, 78, 79), (84, 89, 95, 90), (58, 13, 87, 88), (56, 85, 86, 57), (58, 88, 89, 59), (57, 86, 87, 13), (56, 55, 84, 85), (90, 95, 94, 93), (88, 87, 93, 94), (85, 91, 92, 86), (88, 94, 95, 89), (86, 92, 93, 87), (85, 84, 90, 91), (96, 101, 100, 99), (62, 97, 98, 63), (64, 100, 101, 65), (61, 63, 98, 99), (62, 60, 96, 97), (65, 101, 96, 60), (102, 105, 106, 107), (53, 106, 105, 50), (52, 104, 103, 51), (53, 54, 107, 106), (52, 50, 105, 104), (51, 103, 102, 49), (108, 111, 112, 113), (34, 31, 111, 110), (32, 33, 109, 108), (32, 108, 113, 36), (35, 112, 111, 31), (34, 110, 109, 33), (117, 114, 119, 118), (38, 40, 116, 117), (39, 37, 114, 115), (42, 119, 114, 37), (38, 117, 118, 41), (39, 115, 116, 40), (120, 123, 124, 125), (47, 48, 125, 124), (46, 43, 123, 122), (44, 45, 121, 120), (44, 120, 125, 48), (47, 124, 123, 43), (126, 129, 130, 131), (30, 26, 126, 131), (29, 130, 129, 3), (28, 128, 127, 27), (29, 30, 131, 130), (28, 3, 129, 128), (132, 135, 136, 137), (18, 19, 137, 136), (17, 14, 135, 134), (16, 133, 132, 15), (19, 15, 132, 137), (18, 136, 135, 14), (138, 141, 142, 143), (23, 21, 141, 140), (20, 22, 139, 138), (20, 138, 143, 25), (24, 142, 141, 21), (23, 140, 139, 22), (111, 108, 109, 110), (117, 116, 115, 114), (129, 126, 127, 128), (135, 132, 133, 134), (141, 138, 139, 140), (123, 120, 121, 122), (105, 102, 103, 104), (90, 93, 92, 91), (99, 98, 97, 96), (81, 80, 79, 78), (164, 155, 162, 144, 145), (158, 9, 10, 173, 171), (156, 7, 8, 67, 70, 71, 66, 159, 161), (162, 160, 157, 172, 147, 144), (12, 13, 166, 167, 170), (168, 146, 148, 178, 169), (10, 11, 61, 64, 65, 60, 175, 173), (8, 9, 158, 159, 66, 68, 69, 67), (168, 165, 164, 145, 146), (60, 62, 63, 61, 11, 12, 170, 177, 175), (147, 172, 174, 176, 178, 148), (148, 146, 145, 144, 147), (151, 149, 182, 179, 200, 154), (29, 3, 2, 184, 187, 190, 26, 30), (2, 1, 14, 17, 16, 15, 185, 184), (150, 152, 194, 189, 188), (154, 200, 202, 204), (201, 20, 25, 24, 21, 6, 5, 192, 203), (195, 4, 3, 28, 27, 26, 190, 193), (151, 154, 204, 191, 198, 153), (149, 151, 153, 152, 150), (185, 15, 19, 18, 14, 1, 0, 180, 181), (197, 192, 5, 4, 195), (183, 186, 182, 149, 150, 188), (194, 152, 153, 198, 196), (161, 159, 160, 162), (159, 158, 157, 160), (156, 161, 162, 155), (166, 163, 164, 165), (155, 164, 163, 156), (170, 167, 168, 169), (167, 166, 165, 168), (171, 173, 174, 172), (173, 175, 176, 174), (175, 177, 178, 176), (158, 171, 172, 157), (177, 170, 169, 178), (13, 7, 156, 163, 166), (184, 185, 186, 183), (185, 181, 182, 186), (181, 180, 179, 182), (190, 187, 188, 189), (187, 184, 183, 188), (197, 195, 196, 198), (195, 193, 194, 196), (189, 194, 193, 190), (192, 197, 198, 191), (199, 201, 202, 200), (201, 203, 204, 202), (200, 179, 180, 199), (191, 204, 203, 192), (180, 0, 6, 21, 23, 22, 20, 201, 199)])
me_circle_012.polygons.foreach_set('material_index', [0, 0, 0, 0, 0, 0, 0, 1, 1, 1, 1, 1, 1, 1, 1, 1, 1, 1, 1, 1, 1, 1, 1, 1, 1, 1, 1, 1, 1, 1, 1, 1, 1, 1, 1, 1, 1, 1, 1, 1, 1, 1, 1, 1, 1, 1, 1, 1, 1, 1, 1, 1, 1, 1, 1, 1, 1, 1, 1, 1, 1, 1, 1, 1, 1, 1, 1, 1, 1, 1, 1, 1, 1, 1, 1, 1, 1, 1, 1, 1, 1, 1, 1, 1, 1, 1, 1, 1, 1, 1, 1, 1, 1, 1, 1, 1, 1, 1, 1, 1, 0, 0, 1, 0, 1, 0, 0, 1, 0, 1, 1, 1, 0, 0, 1, 1, 0, 0, 1, 1, 0, 0, 1, 1, 1, 1, 1, 1, 1, 1, 1, 1, 1, 1, 1, 1, 0, 1, 1, 1, 1, 1, 1, 1, 1, 1, 1, 1, 1, 1, 0])
_uv = me_circle_012.uv_layers.new(name='UVMap')
_uv.uv.foreach_set('vector', [0.7758, 1.6, 0.7758, -0.9208, 0.99, -0.9208, 0.99, -0.4931, 0.9289, -0.4439, 0.9341, -0.3496, 0.99, -0.3151, 0.99, 1.6, -0.1567, -0.9208, -0.1567, 1.599, -0.3953, 1.599, -0.3953, 0.6666, -0.3497, 0.6382, -0.3367, 0.5548, -0.3953, 0.4994, -0.3953, -0.9208, 0.3119, 1.599, 0.08166, 1.599, 0.08166, 1.166, 0.146, 1.119, 0.1568, 1.053, 0.08166, 0.9763, 0.08166, -0.9208, 0.3119, -0.9208, 0.2357, -0.8596, 0.236, -0.7675, 0.3119, -0.7257, 0.7758, -0.9208, 0.7758, 1.6, 0.5197, 1.6, 0.5197, 0.4149, 0.6003, 0.3786, 0.5896, 0.2927, 0.5197, 0.2449, 0.5197, -0.9208, -0.3953, -0.9208, -0.3953, 0.4994, -0.4568, 0.5465, -0.4605, 0.6276, -0.3953, 0.6666, -0.3953, 1.599, -0.638, 1.607, -0.638, -0.342, -0.5234, -0.3857, -0.5239, -0.4619, -0.638, -0.5188, -0.638, -0.9208, -0.1567, 1.599, -0.1567, -0.9208, 0.08166, -0.9208, 0.08166, 0.9763, 0.01296, 1.035, 0.00605, 1.127, 0.08166, 1.166, 0.08166, 1.599, 0.5197, -0.9208, 0.5197, 0.2449, 0.4688, 0.307, 0.4617, 0.3939, 0.5197, 0.4149, 0.5197, 1.6, 0.3119, 1.599, 0.3119, -0.7257, 0.3774, -0.7831, 0.3753, -0.8694, 0.3119, -0.9208, 0.4359, 0.4814, 0.4906, 0.4505, 0.4914, 0.4679, 0.4567, 0.4873, 0.4331, 0.5298, 0.4393, 0.4786, 0.4555, 0.4867, 0.4516, 0.5228, 0.4877, 0.4283, 0.5651, 0.4652, 0.5484, 0.4725, 0.4924, 0.4501, 0.4201, 0.4768, 0.4986, 0.4349, 0.4947, 0.4571, 0.4414, 0.4842, 0.3975, 0.4475, 0.4317, 0.4696, 0.4177, 0.5297, 0.3731, 0.5489, 0.6099, 0.5541, 0.5436, 0.5305, 0.5337, 0.4545, 0.591, 0.4089, 0.4169, 0.4782, 0.4436, 0.4898, 0.4384, 0.5176, 0.4078, 0.5279, 0.4069, 0.5363, 0.4071, 0.4602, 0.4402, 0.4762, 0.4408, 0.518, 0.5815, 0.4663, 0.5876, 0.5433, 0.5551, 0.5225, 0.5517, 0.4787, 0.5603, 0.4684, 0.5298, 0.482, 0.4863, 0.4589, 0.4838, 0.4288, 0.4516, 0.5228, 0.4599, 0.5184, 0.5, 0.541, 0.5007, 0.5479, 0.552, 0.481, 0.5376, 0.4883, 0.4982, 0.4683, 0.5011, 0.4504, 0.5519, 0.5434, 0.5058, 0.5693, 0.5007, 0.5479, 0.536, 0.532, 0.4331, 0.5298, 0.4516, 0.5228, 0.5007, 0.5479, 0.5058, 0.5693, 0.4393, 0.4786, 0.5011, 0.4504, 0.4982, 0.4683, 0.4555, 0.4867, 0.552, 0.481, 0.5519, 0.5434, 0.536, 0.532, 0.5376, 0.4883, 0.4979, 0.4735, 0.5, 0.541, 0.4599, 0.5184, 0.4629, 0.4901, 0.4982, 0.4683, 0.4979, 0.4735, 0.4629, 0.4901, 0.4555, 0.4867, 0.5376, 0.4883, 0.536, 0.532, 0.5283, 0.5259, 0.5302, 0.4914, 0.4555, 0.4867, 0.4629, 0.4901, 0.4599, 0.5184, 0.4516, 0.5228, 0.5376, 0.4883, 0.5302, 0.4914, 0.4979, 0.4735, 0.4982, 0.4683, 0.536, 0.532, 0.5007, 0.5479, 0.5, 0.541, 0.5283, 0.5259, 0.4924, 0.4501, 0.5484, 0.4725, 0.5423, 0.4747, 0.4936, 0.4561, 0.5716, 0.5264, 0.4786, 0.5864, 0.4847, 0.553, 0.5525, 0.516, 0.4165, 0.471, 0.4411, 0.4775, 0.4402, 0.5212, 0.4135, 0.5348, 0.5716, 0.5264, 0.5525, 0.516, 0.5484, 0.4725, 0.5651, 0.4652, 0.4135, 0.5348, 0.4402, 0.5212, 0.4847, 0.553, 0.4786, 0.5864, 0.4165, 0.471, 0.4877, 0.4283, 0.4924, 0.4501, 0.4411, 0.4775, 0.4936, 0.4561, 0.5423, 0.4747, 0.5453, 0.5108, 0.4874, 0.5423, 0.5525, 0.516, 0.4847, 0.553, 0.4874, 0.5423, 0.5453, 0.5108, 0.4411, 0.4775, 0.4521, 0.4789, 0.4518, 0.5149, 0.4402, 0.5212, 0.5525, 0.516, 0.5453, 0.5108, 0.5423, 0.4747, 0.5484, 0.4725, 0.4402, 0.5212, 0.4518, 0.5149, 0.4874, 0.5423, 0.4847, 0.553, 0.4411, 0.4775, 0.4924, 0.4501, 0.4936, 0.4561, 0.4521, 0.4789, 0.4815, 0.5395, 0.4515, 0.5145, 0.4567, 0.4873, 0.4914, 0.4679, 0.538, 0.5276, 0.5201, 0.5148, 0.5252, 0.4862, 0.5445, 0.4805, 0.4359, 0.4814, 0.4567, 0.4873, 0.4515, 0.5145, 0.4257, 0.529, 0.4906, 0.4505, 0.5445, 0.4805, 0.5252, 0.4862, 0.4914, 0.4679, 0.538, 0.5276, 0.4749, 0.5692, 0.4815, 0.5395, 0.5201, 0.5148, 0.4257, 0.529, 0.4515, 0.5145, 0.4815, 0.5395, 0.4749, 0.5692, 0.4947, 0.4571, 0.4959, 0.551, 0.4422, 0.5192, 0.4414, 0.4842, 0.4204, 0.5302, 0.4422, 0.5192, 0.4959, 0.551, 0.5003, 0.5799, 0.565, 0.5362, 0.5388, 0.5229, 0.5338, 0.4767, 0.5564, 0.4651, 0.4204, 0.5302, 0.4201, 0.4768, 0.4414, 0.4842, 0.4422, 0.5192, 0.565, 0.5362, 0.5003, 0.5799, 0.4959, 0.551, 0.5388, 0.5229, 0.5564, 0.4651, 0.5338, 0.4767, 0.4947, 0.4571, 0.4986, 0.4349, 0.4935, 0.4479, 0.4847, 0.5742, 0.4177, 0.5297, 0.4317, 0.4696, 0.5771, 0.5579, 0.4841, 0.6218, 0.4847, 0.5742, 0.5453, 0.5359, 0.4964, 0.4127, 0.5822, 0.4646, 0.5491, 0.4796, 0.4935, 0.4479, 0.4964, 0.4127, 0.4935, 0.4479, 0.4317, 0.4696, 0.3975, 0.4475, 0.3731, 0.5489, 0.4177, 0.5297, 0.4847, 0.5742, 0.4841, 0.6218, 0.5771, 0.5579, 0.5453, 0.5359, 0.5491, 0.4796, 0.5822, 0.4646, 0.4889, 0.4669, 0.4881, 0.5541, 0.4384, 0.5176, 0.4436, 0.4898, 0.4914, 0.44, 0.5574, 0.4723, 0.5299, 0.4859, 0.4889, 0.4669, 0.5531, 0.5391, 0.4905, 0.5895, 0.4881, 0.5541, 0.527, 0.5247, 0.4078, 0.5279, 0.4384, 0.5176, 0.4881, 0.5541, 0.4905, 0.5895, 0.4914, 0.44, 0.4889, 0.4669, 0.4436, 0.4898, 0.4169, 0.4782, 0.5531, 0.5391, 0.527, 0.5247, 0.5299, 0.4859, 0.5574, 0.4723, 0.4662, 0.4285, 0.4869, 0.5989, 0.3802, 0.5442, 0.3807, 0.4632, 0.3326, 0.6059, 0.3108, 0.4297, 0.3807, 0.4632, 0.3802, 0.5442, 0.6099, 0.5541, 0.4801, 0.6741, 0.4869, 0.5989, 0.5436, 0.5305, 0.4488, 0.353, 0.591, 0.4089, 0.5337, 0.4545, 0.4662, 0.4285, 0.4488, 0.353, 0.4662, 0.4285, 0.3807, 0.4632, 0.3108, 0.4297, 0.3326, 0.6059, 0.3802, 0.5442, 0.4869, 0.5989, 0.4801, 0.6741, 0.4863, 0.4589, 0.4915, 0.5436, 0.4494, 0.5188, 0.4429, 0.4811, 0.4114, 0.4676, 0.4838, 0.4288, 0.4863, 0.4589, 0.4429, 0.4811, 0.4218, 0.5367, 0.4494, 0.5188, 0.4915, 0.5436, 0.4932, 0.5811, 0.5637, 0.5359, 0.5311, 0.5179, 0.5298, 0.482, 0.5603, 0.4684, 0.4218, 0.5367, 0.4114, 0.4676, 0.4429, 0.4811, 0.4494, 0.5188, 0.5637, 0.5359, 0.4932, 0.5811, 0.4915, 0.5436, 0.5311, 0.5179, 0.4861, 0.4451, 0.4913, 0.5504, 0.4411, 0.5139, 0.4397, 0.4776, 0.4138, 0.5282, 0.4124, 0.4648, 0.4397, 0.4776, 0.4411, 0.5139, 0.5876, 0.5433, 0.4896, 0.5876, 0.4913, 0.5504, 0.5551, 0.5225, 0.5815, 0.4663, 0.5517, 0.4787, 0.4861, 0.4451, 0.4807, 0.4124, 0.4124, 0.4648, 0.4807, 0.4124, 0.4861, 0.4451, 0.4397, 0.4776, 0.4138, 0.5282, 0.4411, 0.5139, 0.4913, 0.5504, 0.4896, 0.5876, 0.4975, 0.4559, 0.4925, 0.5488, 0.4408, 0.518, 0.4402, 0.4762, 0.5682, 0.5289, 0.4898, 0.588, 0.4925, 0.5488, 0.5425, 0.5136, 0.498, 0.4267, 0.568, 0.4629, 0.5428, 0.4782, 0.4975, 0.4559, 0.498, 0.4267, 0.4975, 0.4559, 0.4402, 0.4762, 0.4071, 0.4602, 0.4069, 0.5363, 0.4408, 0.518, 0.4925, 0.5488, 0.4898, 0.588, 0.5682, 0.5289, 0.5425, 0.5136, 0.5428, 0.4782, 0.568, 0.4629, 0.4847, 0.5742, 0.4935, 0.4479, 0.5491, 0.4796, 0.5453, 0.5359, 0.4889, 0.4669, 0.5299, 0.4859, 0.527, 0.5247, 0.4881, 0.5541, 0.4915, 0.5436, 0.4863, 0.4589, 0.5298, 0.482, 0.5311, 0.5179, 0.4913, 0.5504, 0.4861, 0.4451, 0.5517, 0.4787, 0.5551, 0.5225, 0.4925, 0.5488, 0.4975, 0.4559, 0.5428, 0.4782, 0.5425, 0.5136, 0.4869, 0.5989, 0.4662, 0.4285, 0.5337, 0.4545, 0.5436, 0.5305, 0.4959, 0.551, 0.4947, 0.4571, 0.5338, 0.4767, 0.5388, 0.5229, 0.4936, 0.4561, 0.4874, 0.5423, 0.4518, 0.5149, 0.4521, 0.4789, 0.4914, 0.4679, 0.5252, 0.4862, 0.5201, 0.5148, 0.4815, 0.5395, 0.4979, 0.4735, 0.5302, 0.4914, 0.5283, 0.5259, 0.5, 0.541, 0.5991, 0.6987, 0.5052, 0.7549, 0.3423, 0.6722, 0.3702, 0.5517, 0.601, 0.5518, -0.3953, -1.945, -0.3953, -0.9208, -0.638, -0.9208, -0.638, -1.945, -0.3857, -1.945, 0.08166, -1.945, 0.08166, -0.9208, -0.1567, -0.9208, -0.1567, -1.304, -0.04823, -1.352, -0.03962, -1.44, -0.1567, -1.509, -0.1567, -1.945, -0.0239, -1.945, 0.3423, 0.6722, 0.2802, 0.6413, 0.2352, 0.459, 0.2766, 0.4048, 0.3138, 0.4188, 0.3702, 0.5517, 0.5197, -0.9208, 0.3119, -0.9208, 0.3119, -1.945, 0.494, -1.945, 0.5197, -1.945, 0.724, 0.5185, 0.6143, 0.533, 0.5687, 0.3632, 0.6116, 0.298, 0.737, 0.4649, 0.99, -0.9208, 0.7758, -0.9208, 0.7758, -1.409, 0.8131, -1.456, 0.8158, -1.519, 0.7758, -1.568, 0.7758, -1.945, 0.99, -1.945, -0.1567, -0.9208, -0.3953, -0.9208, -0.3953, -1.945, -0.1567, -1.945, -0.1567, -1.509, -0.1879, -1.466, -0.195, -1.36, -0.1567, -1.304, 0.724, 0.5185, 0.6937, 0.6434, 0.5991, 0.6987, 0.601, 0.5518, 0.6143, 0.533, 0.7758, -1.568, 0.7048, -1.515, 0.6974, -1.443, 0.7758, -1.409, 0.7758, -0.9208, 0.5197, -0.9208, 0.5197, -1.945, 0.7394, -1.945, 0.7758, -1.945, 0.3138, 0.4188, 0.2766, 0.4048, 0.3917, 0.2566, 0.589, 0.2679, 0.6116, 0.298, 0.5687, 0.3632, 0.5687, 0.3632, 0.6143, 0.533, 0.601, 0.5518, 0.3702, 0.5517, 0.3138, 0.4188, 0.5917, 0.4336, 0.3431, 0.4336, 0.2601, 0.3284, 0.4885, 0.2486, 0.5695, 0.2782, 0.6035, 0.422, -0.638, 1.652, -0.638, 1.607, -0.3953, 1.599, -0.3953, 2.945, -0.5376, 2.945, -0.638, 2.945, -0.638, 1.763, -0.6113, 1.731, -0.3953, 1.599, -0.1567, 1.599, -0.1567, 2.752, -0.2505, 2.789, -0.2527, 2.867, -0.197, 2.918, -0.1991, 2.945, -0.3953, 2.945, 0.2743, 0.624, 0.5179, 0.6412, 0.5261, 0.7581, 0.3706, 0.7573, 0.2706, 0.6259, 0.6035, 0.422, 0.5695, 0.2782, 0.6988, 0.3293, 0.7127, 0.4169, 0.3119, 2.945, 0.3119, 2.405, 0.3426, 2.373, 0.3412, 2.288, 0.3119, 2.239, 0.3119, 1.599, 0.5197, 1.6, 0.5197, 2.945, 0.3848, 2.945, 0.7758, 2.945, 0.7758, 1.6, 0.99, 1.6, 0.9464, 1.675, 0.9447, 1.747, 0.99, 1.788, 0.99, 2.945, 0.8306, 2.945, 0.5917, 0.4336, 0.6035, 0.422, 0.7127, 0.4169, 0.732, 0.5512, 0.6931, 0.5957, 0.5551, 0.6009, 0.3431, 0.4336, 0.5917, 0.4336, 0.5551, 0.6009, 0.5179, 0.6412, 0.2743, 0.624, -0.1991, 2.945, -0.197, 2.918, -0.1507, 2.874, -0.1478, 2.807, -0.1567, 2.752, -0.1567, 1.599, 0.08166, 1.599, 0.08166, 2.945, -0.1941, 2.945, 0.5289, 2.945, 0.5197, 2.945, 0.5197, 1.6, 0.7758, 1.6, 0.7758, 2.945, 0.2247, 0.5671, 0.2678, 0.3245, 0.2601, 0.3284, 0.3431, 0.4336, 0.2743, 0.624, 0.2706, 0.6259, 0.5261, 0.7581, 0.5179, 0.6412, 0.5551, 0.6009, 0.6931, 0.5957, 0.5521, 0.7587, 0.3036, 0.8029, 0.1698, 0.7372, 0.2471, 0.6631, 0.3192, 0.6989, 0.1698, 0.7372, 0.09223, 0.4244, 0.1949, 0.4515, 0.2471, 0.6631, 0.5101, 0.9057, 0.3036, 0.8029, 0.3192, 0.6989, 0.5082, 0.795, 0.8043, 0.7326, 0.6133, 0.8442, 0.6173, 0.7297, 0.7271, 0.6655, 0.5082, 0.795, 0.6173, 0.7297, 0.6133, 0.8442, 0.5101, 0.9057, 0.8762, 0.4322, 0.8583, 0.5074, 0.7622, 0.5205, 0.7773, 0.4583, 0.8583, 0.5074, 0.8043, 0.7326, 0.7271, 0.6655, 0.7622, 0.5205, 0.1508, 0.3479, 0.3286, 0.1217, 0.3766, 0.2166, 0.2429, 0.3885, 0.3286, 0.1217, 0.6589, 0.1398, 0.6055, 0.2297, 0.3766, 0.2166, 0.6589, 0.1398, 0.6914, 0.1832, 0.6318, 0.2646, 0.6055, 0.2297, 0.09223, 0.4244, 0.1508, 0.3479, 0.2429, 0.3885, 0.1949, 0.4515, 0.6914, 0.1832, 0.8762, 0.4322, 0.7773, 0.4583, 0.6318, 0.2646, 0.3119, -0.9208, 0.08166, -0.9208, 0.08166, -1.945, 0.2045, -1.945, 0.3119, -1.945, 0.09678, 0.6083, 0.165, 0.2347, 0.2299, 0.2923, 0.179, 0.5785, 0.165, 0.2347, 0.1718, 0.233, 0.2208, 0.2969, 0.2299, 0.2923, 0.1718, 0.233, 0.4816, 0.1263, 0.4903, 0.2027, 0.2208, 0.2969, 0.3054, 0.8792, 0.1584, 0.6862, 0.2332, 0.6478, 0.3513, 0.803, 0.1584, 0.6862, 0.09678, 0.6083, 0.179, 0.5785, 0.2332, 0.6478, 0.8304, 0.6041, 0.5924, 0.8815, 0.5654, 0.8046, 0.7317, 0.6123, 0.5924, 0.8815, 0.5366, 0.8798, 0.5347, 0.8038, 0.5654, 0.8046, 0.3513, 0.803, 0.5347, 0.8038, 0.5366, 0.8798, 0.3054, 0.8792, 0.8519, 0.5799, 0.8304, 0.6041, 0.7317, 0.6123, 0.7776, 0.5598, 0.555, 0.1541, 0.8034, 0.2544, 0.7384, 0.2979, 0.5859, 0.2377, 0.8034, 0.2544, 0.828, 0.4075, 0.7548, 0.4013, 0.7384, 0.2979, 0.5859, 0.2377, 0.4903, 0.2027, 0.4816, 0.1263, 0.555, 0.1541, 0.7776, 0.5598, 0.7548, 0.4013, 0.828, 0.4075, 0.8519, 0.5799, 0.08166, 2.945, 0.08166, 1.599, 0.3119, 1.599, 0.3119, 2.239, 0.2324, 2.299, 0.2344, 2.369, 0.3119, 2.405, 0.3119, 2.945, 0.09133, 2.945])
me_circle_012.materials.append(mat_enviroment__tree_01_bark_001)
me_circle_012.materials.append(mat_enviroment__tree_01_woodrings_001)
me_circle_012.use_remesh_fix_poles = True
me_circle_012.use_remesh_preserve_attributes = False
me_circle_012.use_mirror_vertex_groups = False
me_circle_012.update()

# ---- objects
ob_mesh__wood_log_column_003 = bpy.data.objects.new('[MESH] Wood Log Column.003', me_circle_011)
ob_axis__wood_log_columns_wall_joint_001 = bpy.data.objects.new('[AXIS] Wood Log Columns Wall Joint.001', None)
ob_mesh__wood_log_column_004 = bpy.data.objects.new('[MESH] Wood Log Column.004', me_circle_012)

# ---- transforms, parenting, visibility, modifiers, constraints
ob_mesh__wood_log_column_003.parent = ob_axis__wood_log_columns_wall_joint_001
ob_mesh__wood_log_column_003.location = (0.0, 0.0, 0.0)
ob_mesh__wood_log_column_003.lineart.crease_threshold = 0.0
_vg = ob_mesh__wood_log_column_003.vertex_groups.new(name='Branches')
_vg = ob_mesh__wood_log_column_003.vertex_groups.new(name='Trunk')
ob_axis__wood_log_columns_wall_joint_001.location = (0.0, 0.0, 3.0)
ob_axis__wood_log_columns_wall_joint_001.lineart.crease_threshold = 0.0
ob_mesh__wood_log_column_004.parent = ob_axis__wood_log_columns_wall_joint_001
ob_mesh__wood_log_column_004.location = (0.0, 0.0, 0.0)
ob_mesh__wood_log_column_004.lineart.crease_threshold = 0.0
_vg = ob_mesh__wood_log_column_004.vertex_groups.new(name='Branches')
_vg = ob_mesh__wood_log_column_004.vertex_groups.new(name='Trunk')

# ---- collection membership
col_collection.objects.link(ob_mesh__wood_log_column_003)
col_collection.objects.link(ob_axis__wood_log_columns_wall_joint_001)
col_collection.objects.link(ob_mesh__wood_log_column_004)

# ---- scene / render settings (as saved in the file)
scene.frame_start = 1; scene.frame_end = 250; scene.frame_set(1)
scene.render.engine = 'BLENDER_EEVEE_NEXT'
scene.cycles.use_denoising = False
scene.cycles.samples = 128
scene.cycles.sampling_pattern = 'TABULATED_SOBOL'
scene.cycles.use_adaptive_sampling = False
scene.cycles.use_light_tree = False
scene.view_settings.view_transform = 'Filmic'
bpy.context.view_layer.update()

# ---- added for rendering (the .blend has no active camera): camera
cam_auto = bpy.data.cameras.new('AutoCamera')
cam_auto.lens = 50.0
cam_auto.sensor_width = 36.0
cam_auto.clip_end = 1000.0
ob_auto_camera = bpy.data.objects.new('AutoCamera', cam_auto)
scene.collection.objects.link(ob_auto_camera)
ob_auto_camera.location = (3.20049, -3.84059, 4.05959)
ob_auto_camera.rotation_euler = (1.09748, -7.21219e-08, 0.694738)
scene.camera = ob_auto_camera
bpy.context.view_layer.update()
